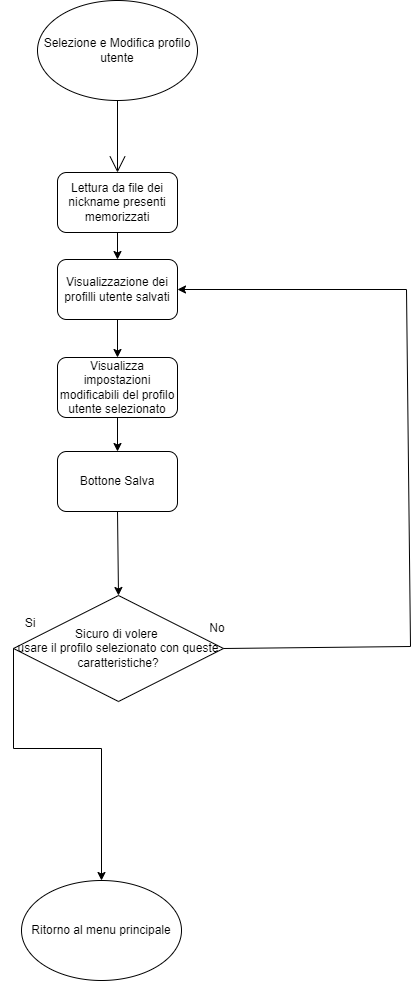

The diagram above was exported from draw.io. Its source (the exported page's mxGraphModel, read from the mxfile embedded in the PNG):
<mxGraphModel dx="336" dy="1029" grid="0" gridSize="10" guides="1" tooltips="1" connect="1" arrows="1" fold="1" page="0" pageScale="1" pageWidth="827" pageHeight="1169" math="0" shadow="0">
  <root>
    <mxCell id="0" />
    <mxCell id="1" parent="0" />
    <mxCell id="93zQR50MocHav7xVQxxG-4" value="" style="edgeStyle=none;curved=1;rounded=0;orthogonalLoop=1;jettySize=auto;html=1;endArrow=open;startSize=14;endSize=14;sourcePerimeterSpacing=8;targetPerimeterSpacing=8;entryX=0.5;entryY=0;entryDx=0;entryDy=0;exitX=0.5;exitY=1;exitDx=0;exitDy=0;" parent="1" source="93zQR50MocHav7xVQxxG-3" target="YV07YY_jK_AzBj4SFD1v-1" edge="1">
      <mxGeometry relative="1" as="geometry">
        <mxPoint x="212" y="157" as="targetPoint" />
      </mxGeometry>
    </mxCell>
    <mxCell id="93zQR50MocHav7xVQxxG-3" value="Selezione e Modifica profilo utente" style="ellipse;whiteSpace=wrap;html=1;hachureGap=4;" parent="1" vertex="1">
      <mxGeometry x="132" y="-11" width="160" height="100" as="geometry" />
    </mxCell>
    <mxCell id="qMOc94WAQccJYfBzVjtq-20" value="Ritorno al menu principale" style="ellipse;whiteSpace=wrap;html=1;hachureGap=4;fontSize=12;" parent="1" vertex="1">
      <mxGeometry x="116" y="869" width="160" height="100" as="geometry" />
    </mxCell>
    <mxCell id="YV07YY_jK_AzBj4SFD1v-1" value="Lettura da file dei nickname presenti memorizzati" style="rounded=1;whiteSpace=wrap;html=1;" parent="1" vertex="1">
      <mxGeometry x="152.00000000000023" y="161" width="120" height="60" as="geometry" />
    </mxCell>
    <mxCell id="YV07YY_jK_AzBj4SFD1v-12" value="Sicuro di volere&amp;nbsp;&lt;br&gt;usare il profilo selezionato con queste caratteristiche?" style="rhombus;whiteSpace=wrap;html=1;" parent="1" vertex="1">
      <mxGeometry x="108" y="584" width="210" height="106" as="geometry" />
    </mxCell>
    <mxCell id="YV07YY_jK_AzBj4SFD1v-17" value="" style="endArrow=classic;html=1;rounded=0;exitX=0;exitY=0.5;exitDx=0;exitDy=0;entryX=0.5;entryY=0;entryDx=0;entryDy=0;" parent="1" source="YV07YY_jK_AzBj4SFD1v-12" target="qMOc94WAQccJYfBzVjtq-20" edge="1">
      <mxGeometry width="50" height="50" relative="1" as="geometry">
        <mxPoint x="199" y="791" as="sourcePoint" />
        <mxPoint x="249" y="741" as="targetPoint" />
        <Array as="points">
          <mxPoint x="108" y="737" />
          <mxPoint x="196" y="737" />
        </Array>
      </mxGeometry>
    </mxCell>
    <mxCell id="YV07YY_jK_AzBj4SFD1v-18" value="" style="endArrow=classic;html=1;rounded=0;exitX=1;exitY=0.5;exitDx=0;exitDy=0;entryX=1;entryY=0.5;entryDx=0;entryDy=0;" parent="1" source="YV07YY_jK_AzBj4SFD1v-12" target="hbHJOtMQQmCcWsHsuPFk-1" edge="1">
      <mxGeometry width="50" height="50" relative="1" as="geometry">
        <mxPoint x="199" y="588" as="sourcePoint" />
        <mxPoint x="249" y="538" as="targetPoint" />
        <Array as="points">
          <mxPoint x="505" y="635" />
          <mxPoint x="501" y="278" />
        </Array>
      </mxGeometry>
    </mxCell>
    <mxCell id="oxGUHx4RKEq9e71K97Rk-7" value="Si" style="text;html=1;strokeColor=none;fillColor=none;align=center;verticalAlign=middle;whiteSpace=wrap;rounded=0;" parent="1" vertex="1">
      <mxGeometry x="95" y="597" width="60" height="30" as="geometry" />
    </mxCell>
    <mxCell id="oxGUHx4RKEq9e71K97Rk-8" value="No" style="text;html=1;strokeColor=none;fillColor=none;align=center;verticalAlign=middle;whiteSpace=wrap;rounded=0;" parent="1" vertex="1">
      <mxGeometry x="282" y="602" width="60" height="30" as="geometry" />
    </mxCell>
    <mxCell id="hbHJOtMQQmCcWsHsuPFk-1" value="Visualizzazione dei profilli utente salvati" style="rounded=1;whiteSpace=wrap;html=1;" vertex="1" parent="1">
      <mxGeometry x="152" y="248" width="120" height="60" as="geometry" />
    </mxCell>
    <mxCell id="hbHJOtMQQmCcWsHsuPFk-2" value="Visualizza impostazioni modificabili del profilo utente selezionato" style="rounded=1;whiteSpace=wrap;html=1;" vertex="1" parent="1">
      <mxGeometry x="152" y="346" width="120" height="60" as="geometry" />
    </mxCell>
    <mxCell id="hbHJOtMQQmCcWsHsuPFk-3" value="" style="endArrow=classic;html=1;rounded=0;exitX=0.5;exitY=1;exitDx=0;exitDy=0;" edge="1" parent="1" source="hbHJOtMQQmCcWsHsuPFk-2" target="hbHJOtMQQmCcWsHsuPFk-4">
      <mxGeometry width="50" height="50" relative="1" as="geometry">
        <mxPoint x="116" y="468" as="sourcePoint" />
        <mxPoint x="166" y="418" as="targetPoint" />
      </mxGeometry>
    </mxCell>
    <mxCell id="hbHJOtMQQmCcWsHsuPFk-4" value="Bottone Salva" style="rounded=1;whiteSpace=wrap;html=1;" vertex="1" parent="1">
      <mxGeometry x="152" y="440" width="120" height="60" as="geometry" />
    </mxCell>
    <mxCell id="hbHJOtMQQmCcWsHsuPFk-6" value="" style="endArrow=classic;html=1;rounded=0;exitX=0.5;exitY=1;exitDx=0;exitDy=0;entryX=0.5;entryY=0;entryDx=0;entryDy=0;" edge="1" parent="1" source="hbHJOtMQQmCcWsHsuPFk-4" target="YV07YY_jK_AzBj4SFD1v-12">
      <mxGeometry width="50" height="50" relative="1" as="geometry">
        <mxPoint x="92" y="528" as="sourcePoint" />
        <mxPoint x="142" y="478" as="targetPoint" />
      </mxGeometry>
    </mxCell>
    <mxCell id="hbHJOtMQQmCcWsHsuPFk-7" value="" style="endArrow=classic;html=1;rounded=0;exitX=0.5;exitY=1;exitDx=0;exitDy=0;entryX=0.5;entryY=0;entryDx=0;entryDy=0;" edge="1" parent="1" source="YV07YY_jK_AzBj4SFD1v-1" target="hbHJOtMQQmCcWsHsuPFk-1">
      <mxGeometry width="50" height="50" relative="1" as="geometry">
        <mxPoint x="206" y="355" as="sourcePoint" />
        <mxPoint x="256" y="305" as="targetPoint" />
      </mxGeometry>
    </mxCell>
    <mxCell id="hbHJOtMQQmCcWsHsuPFk-8" value="" style="endArrow=classic;html=1;rounded=0;exitX=0.5;exitY=1;exitDx=0;exitDy=0;entryX=0.5;entryY=0;entryDx=0;entryDy=0;" edge="1" parent="1" source="hbHJOtMQQmCcWsHsuPFk-1" target="hbHJOtMQQmCcWsHsuPFk-2">
      <mxGeometry width="50" height="50" relative="1" as="geometry">
        <mxPoint x="206" y="355" as="sourcePoint" />
        <mxPoint x="256" y="305" as="targetPoint" />
      </mxGeometry>
    </mxCell>
  </root>
</mxGraphModel>